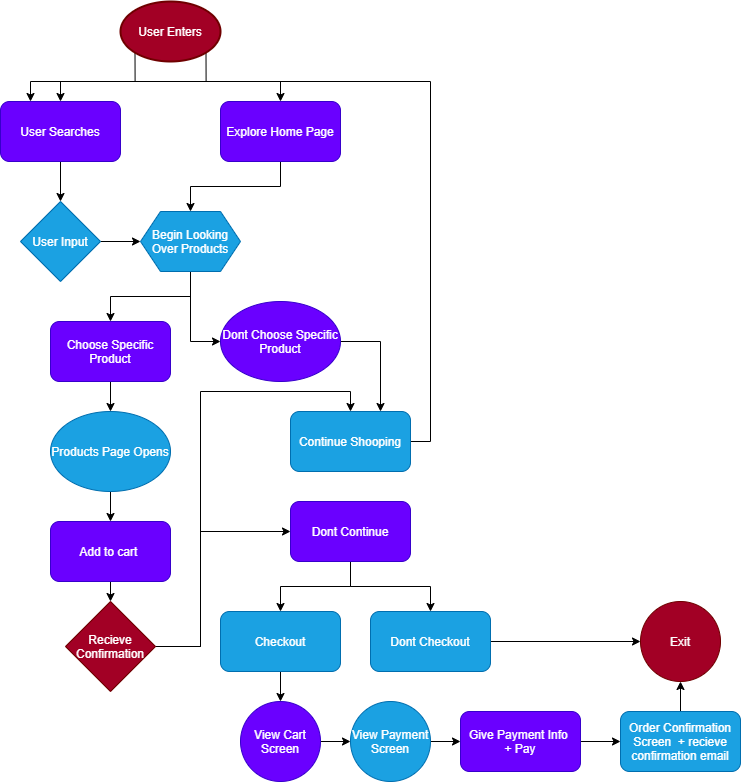

The diagram above was exported from draw.io. Its source (the exported page's mxGraphModel, read from the mxfile embedded in the PNG):
<mxGraphModel dx="956" dy="860" grid="1" gridSize="10" guides="1" tooltips="1" connect="1" arrows="1" fold="1" page="1" pageScale="1" pageWidth="850" pageHeight="1100" math="0" shadow="0">
  <root>
    <mxCell id="0" />
    <mxCell id="1" parent="0" />
    <mxCell id="8" style="edgeStyle=orthogonalEdgeStyle;rounded=0;orthogonalLoop=1;jettySize=auto;html=1;exitX=0.145;exitY=0.855;exitDx=0;exitDy=0;exitPerimeter=0;entryX=0.5;entryY=0;entryDx=0;entryDy=0;" edge="1" parent="1" source="3" target="5">
      <mxGeometry relative="1" as="geometry" />
    </mxCell>
    <mxCell id="9" style="edgeStyle=orthogonalEdgeStyle;rounded=0;orthogonalLoop=1;jettySize=auto;html=1;exitX=0.855;exitY=0.855;exitDx=0;exitDy=0;exitPerimeter=0;entryX=0.5;entryY=0;entryDx=0;entryDy=0;" edge="1" parent="1" source="3" target="6">
      <mxGeometry relative="1" as="geometry" />
    </mxCell>
    <mxCell id="3" value="User Enters" style="strokeWidth=2;html=1;shape=mxgraph.flowchart.start_1;whiteSpace=wrap;fillColor=#a20025;strokeColor=#6F0000;fontColor=#ffffff;" vertex="1" parent="1">
      <mxGeometry x="180" y="20" width="100" height="60" as="geometry" />
    </mxCell>
    <mxCell id="10" style="edgeStyle=orthogonalEdgeStyle;rounded=0;orthogonalLoop=1;jettySize=auto;html=1;exitX=0.5;exitY=1;exitDx=0;exitDy=0;entryX=0.5;entryY=0;entryDx=0;entryDy=0;" edge="1" parent="1" source="5" target="7">
      <mxGeometry relative="1" as="geometry" />
    </mxCell>
    <mxCell id="5" value="User Searches" style="rounded=1;whiteSpace=wrap;html=1;fillColor=#6a00ff;strokeColor=#3700CC;fontColor=#ffffff;" vertex="1" parent="1">
      <mxGeometry x="60" y="120" width="120" height="60" as="geometry" />
    </mxCell>
    <mxCell id="13" style="edgeStyle=orthogonalEdgeStyle;rounded=0;orthogonalLoop=1;jettySize=auto;html=1;exitX=0.5;exitY=1;exitDx=0;exitDy=0;entryX=0.5;entryY=0;entryDx=0;entryDy=0;" edge="1" parent="1" source="6" target="11">
      <mxGeometry relative="1" as="geometry" />
    </mxCell>
    <mxCell id="6" value="Explore Home Page" style="rounded=1;whiteSpace=wrap;html=1;fillColor=#6a00ff;strokeColor=#3700CC;fontColor=#ffffff;" vertex="1" parent="1">
      <mxGeometry x="280" y="120" width="120" height="60" as="geometry" />
    </mxCell>
    <mxCell id="12" style="edgeStyle=orthogonalEdgeStyle;rounded=0;orthogonalLoop=1;jettySize=auto;html=1;exitX=1;exitY=0.5;exitDx=0;exitDy=0;entryX=0;entryY=0.5;entryDx=0;entryDy=0;" edge="1" parent="1" source="7" target="11">
      <mxGeometry relative="1" as="geometry" />
    </mxCell>
    <mxCell id="7" value="User Input" style="rhombus;whiteSpace=wrap;html=1;fillColor=#1ba1e2;strokeColor=#006EAF;fontColor=#ffffff;" vertex="1" parent="1">
      <mxGeometry x="80" y="220" width="80" height="80" as="geometry" />
    </mxCell>
    <mxCell id="16" style="edgeStyle=orthogonalEdgeStyle;rounded=0;orthogonalLoop=1;jettySize=auto;html=1;exitX=0.5;exitY=1;exitDx=0;exitDy=0;entryX=0.5;entryY=0;entryDx=0;entryDy=0;" edge="1" parent="1" source="11" target="14">
      <mxGeometry relative="1" as="geometry" />
    </mxCell>
    <mxCell id="26" style="edgeStyle=orthogonalEdgeStyle;rounded=0;orthogonalLoop=1;jettySize=auto;html=1;exitX=0.5;exitY=1;exitDx=0;exitDy=0;entryX=0;entryY=0.5;entryDx=0;entryDy=0;" edge="1" parent="1" source="11" target="25">
      <mxGeometry relative="1" as="geometry" />
    </mxCell>
    <mxCell id="11" value="Begin Looking Over Products" style="shape=hexagon;perimeter=hexagonPerimeter2;whiteSpace=wrap;html=1;fixedSize=1;fillColor=#1ba1e2;strokeColor=#006EAF;fontColor=#ffffff;" vertex="1" parent="1">
      <mxGeometry x="200" y="230" width="100" height="60" as="geometry" />
    </mxCell>
    <mxCell id="21" style="edgeStyle=orthogonalEdgeStyle;rounded=0;orthogonalLoop=1;jettySize=auto;html=1;exitX=0.5;exitY=1;exitDx=0;exitDy=0;entryX=0.5;entryY=0;entryDx=0;entryDy=0;" edge="1" parent="1" source="14" target="18">
      <mxGeometry relative="1" as="geometry" />
    </mxCell>
    <mxCell id="14" value="Choose Specific Product" style="rounded=1;whiteSpace=wrap;html=1;fillColor=#6a00ff;strokeColor=#3700CC;fontColor=#ffffff;" vertex="1" parent="1">
      <mxGeometry x="110" y="340" width="120" height="60" as="geometry" />
    </mxCell>
    <mxCell id="28" style="edgeStyle=orthogonalEdgeStyle;rounded=0;orthogonalLoop=1;jettySize=auto;html=1;exitX=1;exitY=0.5;exitDx=0;exitDy=0;entryX=0.25;entryY=0;entryDx=0;entryDy=0;" edge="1" parent="1" source="17" target="5">
      <mxGeometry relative="1" as="geometry" />
    </mxCell>
    <mxCell id="17" value="Continue Shooping" style="rounded=1;whiteSpace=wrap;html=1;fillColor=#1ba1e2;strokeColor=#006EAF;fontColor=#ffffff;" vertex="1" parent="1">
      <mxGeometry x="350" y="430" width="120" height="60" as="geometry" />
    </mxCell>
    <mxCell id="22" style="edgeStyle=orthogonalEdgeStyle;rounded=0;orthogonalLoop=1;jettySize=auto;html=1;exitX=0.5;exitY=1;exitDx=0;exitDy=0;entryX=0.5;entryY=0;entryDx=0;entryDy=0;" edge="1" parent="1" source="18" target="19">
      <mxGeometry relative="1" as="geometry" />
    </mxCell>
    <mxCell id="18" value="Products Page Opens" style="ellipse;whiteSpace=wrap;html=1;fillColor=#1ba1e2;strokeColor=#006EAF;fontColor=#ffffff;" vertex="1" parent="1">
      <mxGeometry x="110" y="430" width="120" height="80" as="geometry" />
    </mxCell>
    <mxCell id="23" style="edgeStyle=orthogonalEdgeStyle;rounded=0;orthogonalLoop=1;jettySize=auto;html=1;exitX=0.5;exitY=1;exitDx=0;exitDy=0;entryX=0.5;entryY=0;entryDx=0;entryDy=0;" edge="1" parent="1" source="19" target="20">
      <mxGeometry relative="1" as="geometry" />
    </mxCell>
    <mxCell id="19" value="Add to cart&amp;nbsp;" style="rounded=1;whiteSpace=wrap;html=1;fillColor=#6a00ff;strokeColor=#3700CC;fontColor=#ffffff;" vertex="1" parent="1">
      <mxGeometry x="110" y="540" width="120" height="60" as="geometry" />
    </mxCell>
    <mxCell id="24" style="edgeStyle=orthogonalEdgeStyle;rounded=0;orthogonalLoop=1;jettySize=auto;html=1;exitX=1;exitY=0.5;exitDx=0;exitDy=0;entryX=0.5;entryY=0;entryDx=0;entryDy=0;" edge="1" parent="1" source="20" target="17">
      <mxGeometry relative="1" as="geometry">
        <Array as="points">
          <mxPoint x="260" y="665" />
          <mxPoint x="260" y="410" />
          <mxPoint x="410" y="410" />
        </Array>
      </mxGeometry>
    </mxCell>
    <mxCell id="35" style="edgeStyle=orthogonalEdgeStyle;rounded=0;orthogonalLoop=1;jettySize=auto;html=1;exitX=1;exitY=0.5;exitDx=0;exitDy=0;entryX=0;entryY=0.5;entryDx=0;entryDy=0;" edge="1" parent="1" source="20" target="34">
      <mxGeometry relative="1" as="geometry">
        <Array as="points">
          <mxPoint x="260" y="665" />
          <mxPoint x="260" y="550" />
        </Array>
      </mxGeometry>
    </mxCell>
    <mxCell id="20" value="Recieve Confirmation" style="rhombus;whiteSpace=wrap;html=1;fillColor=#a20025;strokeColor=#6F0000;fontColor=#ffffff;" vertex="1" parent="1">
      <mxGeometry x="125" y="620" width="90" height="90" as="geometry" />
    </mxCell>
    <mxCell id="27" style="edgeStyle=orthogonalEdgeStyle;rounded=0;orthogonalLoop=1;jettySize=auto;html=1;exitX=1;exitY=0.5;exitDx=0;exitDy=0;entryX=0.75;entryY=0;entryDx=0;entryDy=0;" edge="1" parent="1" source="25" target="17">
      <mxGeometry relative="1" as="geometry" />
    </mxCell>
    <mxCell id="25" value="Dont Choose Specific Product" style="ellipse;whiteSpace=wrap;html=1;fillColor=#6a00ff;strokeColor=#3700CC;fontColor=#ffffff;" vertex="1" parent="1">
      <mxGeometry x="280" y="320" width="120" height="80" as="geometry" />
    </mxCell>
    <mxCell id="42" style="edgeStyle=orthogonalEdgeStyle;rounded=0;orthogonalLoop=1;jettySize=auto;html=1;exitX=0.5;exitY=1;exitDx=0;exitDy=0;entryX=0.5;entryY=0;entryDx=0;entryDy=0;" edge="1" parent="1" source="29" target="41">
      <mxGeometry relative="1" as="geometry" />
    </mxCell>
    <mxCell id="29" value="Checkout" style="rounded=1;whiteSpace=wrap;html=1;fillColor=#1ba1e2;strokeColor=#006EAF;fontColor=#ffffff;" vertex="1" parent="1">
      <mxGeometry x="280" y="630" width="120" height="60" as="geometry" />
    </mxCell>
    <mxCell id="39" style="edgeStyle=orthogonalEdgeStyle;rounded=0;orthogonalLoop=1;jettySize=auto;html=1;exitX=1;exitY=0.5;exitDx=0;exitDy=0;entryX=0;entryY=0.5;entryDx=0;entryDy=0;" edge="1" parent="1" source="30" target="38">
      <mxGeometry relative="1" as="geometry" />
    </mxCell>
    <mxCell id="30" value="Dont Checkout" style="rounded=1;whiteSpace=wrap;html=1;fillColor=#1ba1e2;strokeColor=#006EAF;fontColor=#ffffff;" vertex="1" parent="1">
      <mxGeometry x="430" y="630" width="120" height="60" as="geometry" />
    </mxCell>
    <mxCell id="36" style="edgeStyle=orthogonalEdgeStyle;rounded=0;orthogonalLoop=1;jettySize=auto;html=1;exitX=0.5;exitY=1;exitDx=0;exitDy=0;entryX=0.5;entryY=0;entryDx=0;entryDy=0;" edge="1" parent="1" source="34" target="29">
      <mxGeometry relative="1" as="geometry" />
    </mxCell>
    <mxCell id="37" style="edgeStyle=orthogonalEdgeStyle;rounded=0;orthogonalLoop=1;jettySize=auto;html=1;exitX=0.5;exitY=1;exitDx=0;exitDy=0;entryX=0.5;entryY=0;entryDx=0;entryDy=0;" edge="1" parent="1" source="34" target="30">
      <mxGeometry relative="1" as="geometry" />
    </mxCell>
    <mxCell id="34" value="Dont Continue" style="rounded=1;whiteSpace=wrap;html=1;fillColor=#6a00ff;strokeColor=#3700CC;fontColor=#ffffff;" vertex="1" parent="1">
      <mxGeometry x="350" y="520" width="120" height="60" as="geometry" />
    </mxCell>
    <mxCell id="38" value="Exit" style="ellipse;whiteSpace=wrap;html=1;aspect=fixed;fillColor=#a20025;strokeColor=#6F0000;fontColor=#ffffff;" vertex="1" parent="1">
      <mxGeometry x="700" y="620" width="80" height="80" as="geometry" />
    </mxCell>
    <mxCell id="48" style="edgeStyle=orthogonalEdgeStyle;rounded=0;orthogonalLoop=1;jettySize=auto;html=1;exitX=1;exitY=0.5;exitDx=0;exitDy=0;entryX=0;entryY=0.5;entryDx=0;entryDy=0;" edge="1" parent="1" source="41" target="43">
      <mxGeometry relative="1" as="geometry" />
    </mxCell>
    <mxCell id="41" value="View Cart Screen" style="ellipse;whiteSpace=wrap;html=1;aspect=fixed;fillColor=#6a00ff;strokeColor=#3700CC;fontColor=#ffffff;" vertex="1" parent="1">
      <mxGeometry x="300" y="720" width="80" height="80" as="geometry" />
    </mxCell>
    <mxCell id="49" style="edgeStyle=orthogonalEdgeStyle;rounded=0;orthogonalLoop=1;jettySize=auto;html=1;exitX=1;exitY=0.5;exitDx=0;exitDy=0;entryX=0;entryY=0.5;entryDx=0;entryDy=0;" edge="1" parent="1" source="43" target="44">
      <mxGeometry relative="1" as="geometry" />
    </mxCell>
    <mxCell id="43" value="View Payment Screen" style="ellipse;whiteSpace=wrap;html=1;aspect=fixed;fillColor=#1ba1e2;strokeColor=#006EAF;fontColor=#ffffff;" vertex="1" parent="1">
      <mxGeometry x="410" y="720" width="80" height="80" as="geometry" />
    </mxCell>
    <mxCell id="50" style="edgeStyle=orthogonalEdgeStyle;rounded=0;orthogonalLoop=1;jettySize=auto;html=1;exitX=1;exitY=0.5;exitDx=0;exitDy=0;entryX=0;entryY=0.5;entryDx=0;entryDy=0;" edge="1" parent="1" source="44" target="46">
      <mxGeometry relative="1" as="geometry" />
    </mxCell>
    <mxCell id="44" value="Give Payment Info &lt;br&gt;+ Pay" style="rounded=1;whiteSpace=wrap;html=1;fillColor=#6a00ff;strokeColor=#3700CC;fontColor=#ffffff;" vertex="1" parent="1">
      <mxGeometry x="520" y="730" width="120" height="60" as="geometry" />
    </mxCell>
    <mxCell id="51" style="edgeStyle=orthogonalEdgeStyle;rounded=0;orthogonalLoop=1;jettySize=auto;html=1;exitX=0.5;exitY=0;exitDx=0;exitDy=0;entryX=0.5;entryY=1;entryDx=0;entryDy=0;" edge="1" parent="1" source="46" target="38">
      <mxGeometry relative="1" as="geometry" />
    </mxCell>
    <mxCell id="46" value="Order Confirmation Screen&amp;nbsp; + recieve confirmation email" style="rounded=1;whiteSpace=wrap;html=1;fillColor=#1ba1e2;strokeColor=#006EAF;fontColor=#ffffff;" vertex="1" parent="1">
      <mxGeometry x="680" y="730" width="120" height="60" as="geometry" />
    </mxCell>
  </root>
</mxGraphModel>